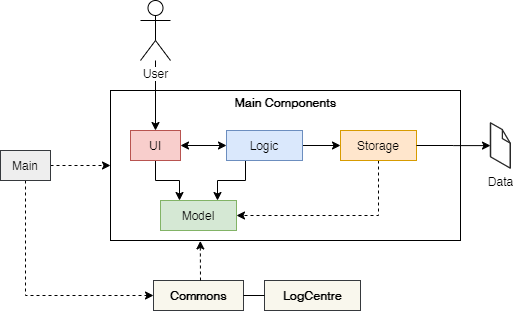

The diagram above was exported from draw.io. Its source (the exported page's mxGraphModel, read from the mxfile embedded in the PNG):
<mxGraphModel dx="422" dy="701" grid="1" gridSize="10" guides="1" tooltips="1" connect="1" arrows="1" fold="1" page="1" pageScale="1" pageWidth="827" pageHeight="1169" math="0" shadow="0">
  <root>
    <mxCell id="WIyWlLk6GJQsqaUBKTNV-0" />
    <mxCell id="WIyWlLk6GJQsqaUBKTNV-1" parent="WIyWlLk6GJQsqaUBKTNV-0" />
    <mxCell id="CeuP8SqD3ZaUC0upZQdp-1" value="&lt;b&gt;Main Components&lt;br&gt;&lt;br&gt;&lt;br&gt;&lt;br&gt;&lt;br&gt;&lt;br&gt;&lt;br&gt;&lt;br&gt;&lt;br&gt;&lt;br&gt;&lt;/b&gt;" style="rounded=0;whiteSpace=wrap;html=1;" parent="WIyWlLk6GJQsqaUBKTNV-1" vertex="1">
      <mxGeometry x="260" y="120" width="350" height="150" as="geometry" />
    </mxCell>
    <mxCell id="P-8c4Fon9m5x5vtm-e9C-5" value="" style="edgeStyle=orthogonalEdgeStyle;rounded=0;orthogonalLoop=1;jettySize=auto;html=1;entryX=0.5;entryY=0;entryDx=0;entryDy=0;" parent="WIyWlLk6GJQsqaUBKTNV-1" source="CeuP8SqD3ZaUC0upZQdp-0" target="CeuP8SqD3ZaUC0upZQdp-2" edge="1">
      <mxGeometry relative="1" as="geometry">
        <mxPoint x="420" y="70" as="targetPoint" />
      </mxGeometry>
    </mxCell>
    <mxCell id="CeuP8SqD3ZaUC0upZQdp-0" value="User" style="shape=umlActor;verticalLabelPosition=bottom;labelBackgroundColor=#ffffff;verticalAlign=top;html=1;outlineConnect=0;" parent="WIyWlLk6GJQsqaUBKTNV-1" vertex="1">
      <mxGeometry x="290" y="30" width="30" height="60" as="geometry" />
    </mxCell>
    <mxCell id="CeuP8SqD3ZaUC0upZQdp-13" style="edgeStyle=orthogonalEdgeStyle;rounded=0;orthogonalLoop=1;jettySize=auto;html=1;exitX=0.5;exitY=1;exitDx=0;exitDy=0;entryX=0.25;entryY=0;entryDx=0;entryDy=0;" parent="WIyWlLk6GJQsqaUBKTNV-1" source="CeuP8SqD3ZaUC0upZQdp-2" target="CeuP8SqD3ZaUC0upZQdp-4" edge="1">
      <mxGeometry relative="1" as="geometry" />
    </mxCell>
    <mxCell id="CeuP8SqD3ZaUC0upZQdp-2" value="UI" style="rounded=0;whiteSpace=wrap;html=1;fillColor=#f8cecc;strokeColor=#b85450;" parent="WIyWlLk6GJQsqaUBKTNV-1" vertex="1">
      <mxGeometry x="280" y="160" width="50" height="30" as="geometry" />
    </mxCell>
    <mxCell id="CeuP8SqD3ZaUC0upZQdp-10" style="edgeStyle=orthogonalEdgeStyle;rounded=0;orthogonalLoop=1;jettySize=auto;html=1;exitX=1;exitY=0.5;exitDx=0;exitDy=0;entryX=0;entryY=0.5;entryDx=0;entryDy=0;" parent="WIyWlLk6GJQsqaUBKTNV-1" source="CeuP8SqD3ZaUC0upZQdp-3" target="CeuP8SqD3ZaUC0upZQdp-7" edge="1">
      <mxGeometry relative="1" as="geometry">
        <mxPoint x="510" y="175" as="targetPoint" />
      </mxGeometry>
    </mxCell>
    <mxCell id="CeuP8SqD3ZaUC0upZQdp-12" style="edgeStyle=orthogonalEdgeStyle;rounded=0;orthogonalLoop=1;jettySize=auto;html=1;exitX=0.25;exitY=1;exitDx=0;exitDy=0;entryX=0.75;entryY=0;entryDx=0;entryDy=0;" parent="WIyWlLk6GJQsqaUBKTNV-1" source="CeuP8SqD3ZaUC0upZQdp-3" target="CeuP8SqD3ZaUC0upZQdp-4" edge="1">
      <mxGeometry relative="1" as="geometry" />
    </mxCell>
    <mxCell id="CeuP8SqD3ZaUC0upZQdp-3" value="Logic" style="rounded=0;whiteSpace=wrap;html=1;fillColor=#dae8fc;strokeColor=#6c8ebf;" parent="WIyWlLk6GJQsqaUBKTNV-1" vertex="1">
      <mxGeometry x="376" y="160" width="76" height="30" as="geometry" />
    </mxCell>
    <mxCell id="CeuP8SqD3ZaUC0upZQdp-4" value="Model" style="rounded=0;whiteSpace=wrap;html=1;fillColor=#d5e8d4;strokeColor=#82b366;" parent="WIyWlLk6GJQsqaUBKTNV-1" vertex="1">
      <mxGeometry x="310" y="230" width="76" height="30" as="geometry" />
    </mxCell>
    <mxCell id="P-8c4Fon9m5x5vtm-e9C-0" style="edgeStyle=orthogonalEdgeStyle;rounded=0;orthogonalLoop=1;jettySize=auto;html=1;exitX=0.5;exitY=1;exitDx=0;exitDy=0;entryX=1;entryY=0.5;entryDx=0;entryDy=0;dashed=1;" parent="WIyWlLk6GJQsqaUBKTNV-1" source="CeuP8SqD3ZaUC0upZQdp-7" target="CeuP8SqD3ZaUC0upZQdp-4" edge="1">
      <mxGeometry relative="1" as="geometry" />
    </mxCell>
    <mxCell id="CeuP8SqD3ZaUC0upZQdp-7" value="Storage" style="rounded=0;whiteSpace=wrap;html=1;fillColor=#ffe6cc;strokeColor=#d79b00;" parent="WIyWlLk6GJQsqaUBKTNV-1" vertex="1">
      <mxGeometry x="490" y="160" width="76" height="30" as="geometry" />
    </mxCell>
    <mxCell id="CeuP8SqD3ZaUC0upZQdp-16" value="Data" style="verticalLabelPosition=bottom;html=1;verticalAlign=top;strokeWidth=1;align=center;outlineConnect=0;dashed=0;outlineConnect=0;shape=mxgraph.aws3d.file;aspect=fixed;strokeColor=#292929;" parent="WIyWlLk6GJQsqaUBKTNV-1" vertex="1">
      <mxGeometry x="640" y="152.35" width="19.76" height="45.3" as="geometry" />
    </mxCell>
    <mxCell id="CeuP8SqD3ZaUC0upZQdp-17" style="edgeStyle=orthogonalEdgeStyle;rounded=0;orthogonalLoop=1;jettySize=auto;html=1;exitX=1;exitY=0.5;exitDx=0;exitDy=0;" parent="WIyWlLk6GJQsqaUBKTNV-1" source="CeuP8SqD3ZaUC0upZQdp-7" target="CeuP8SqD3ZaUC0upZQdp-16" edge="1">
      <mxGeometry relative="1" as="geometry">
        <mxPoint x="592" y="157.5" as="sourcePoint" />
        <mxPoint x="650" y="157.5" as="targetPoint" />
        <Array as="points" />
      </mxGeometry>
    </mxCell>
    <mxCell id="CeuP8SqD3ZaUC0upZQdp-21" value="&lt;b&gt;Commons&lt;br&gt;&lt;/b&gt;" style="rounded=0;whiteSpace=wrap;html=1;fillColor=#f9f7ed;strokeColor=#36393d;" parent="WIyWlLk6GJQsqaUBKTNV-1" vertex="1">
      <mxGeometry x="303" y="310" width="90" height="30" as="geometry" />
    </mxCell>
    <mxCell id="CeuP8SqD3ZaUC0upZQdp-23" value="" style="endArrow=classic;startArrow=classic;html=1;entryX=0;entryY=0.5;entryDx=0;entryDy=0;exitX=1;exitY=0.5;exitDx=0;exitDy=0;" parent="WIyWlLk6GJQsqaUBKTNV-1" source="CeuP8SqD3ZaUC0upZQdp-2" target="CeuP8SqD3ZaUC0upZQdp-3" edge="1">
      <mxGeometry width="50" height="50" relative="1" as="geometry">
        <mxPoint x="330" y="180" as="sourcePoint" />
        <mxPoint x="380" y="130" as="targetPoint" />
      </mxGeometry>
    </mxCell>
    <mxCell id="CeuP8SqD3ZaUC0upZQdp-24" value="" style="endArrow=classic;html=1;entryX=0.228;entryY=1.003;entryDx=0;entryDy=0;entryPerimeter=0;dashed=1;" parent="WIyWlLk6GJQsqaUBKTNV-1" edge="1">
      <mxGeometry width="50" height="50" relative="1" as="geometry">
        <mxPoint x="350" y="310" as="sourcePoint" />
        <mxPoint x="349.79999999999995" y="270.45000000000005" as="targetPoint" />
        <Array as="points">
          <mxPoint x="350" y="310" />
        </Array>
      </mxGeometry>
    </mxCell>
    <mxCell id="CeuP8SqD3ZaUC0upZQdp-25" value="&lt;b&gt;LogCentre&lt;/b&gt;" style="rounded=0;whiteSpace=wrap;html=1;fillColor=#f9f7ed;strokeColor=#36393d;" parent="WIyWlLk6GJQsqaUBKTNV-1" vertex="1">
      <mxGeometry x="414" y="310" width="96" height="30" as="geometry" />
    </mxCell>
    <mxCell id="CeuP8SqD3ZaUC0upZQdp-26" value="" style="endArrow=none;html=1;entryX=0;entryY=0.5;entryDx=0;entryDy=0;exitX=1;exitY=0.5;exitDx=0;exitDy=0;" parent="WIyWlLk6GJQsqaUBKTNV-1" source="CeuP8SqD3ZaUC0upZQdp-21" target="CeuP8SqD3ZaUC0upZQdp-25" edge="1">
      <mxGeometry width="50" height="50" relative="1" as="geometry">
        <mxPoint x="350" y="270" as="sourcePoint" />
        <mxPoint x="430" y="290" as="targetPoint" />
      </mxGeometry>
    </mxCell>
    <mxCell id="P-8c4Fon9m5x5vtm-e9C-7" style="edgeStyle=orthogonalEdgeStyle;rounded=0;orthogonalLoop=1;jettySize=auto;html=1;exitX=1;exitY=0.5;exitDx=0;exitDy=0;entryX=0;entryY=0.5;entryDx=0;entryDy=0;dashed=1;" parent="WIyWlLk6GJQsqaUBKTNV-1" source="P-8c4Fon9m5x5vtm-e9C-2" target="CeuP8SqD3ZaUC0upZQdp-1" edge="1">
      <mxGeometry relative="1" as="geometry" />
    </mxCell>
    <mxCell id="P-8c4Fon9m5x5vtm-e9C-8" style="edgeStyle=orthogonalEdgeStyle;rounded=0;orthogonalLoop=1;jettySize=auto;html=1;exitX=0.5;exitY=1;exitDx=0;exitDy=0;entryX=0;entryY=0.5;entryDx=0;entryDy=0;dashed=1;" parent="WIyWlLk6GJQsqaUBKTNV-1" source="P-8c4Fon9m5x5vtm-e9C-2" target="CeuP8SqD3ZaUC0upZQdp-21" edge="1">
      <mxGeometry relative="1" as="geometry">
        <mxPoint x="175" y="330" as="targetPoint" />
      </mxGeometry>
    </mxCell>
    <mxCell id="P-8c4Fon9m5x5vtm-e9C-2" value="&lt;font color=&quot;#000000&quot;&gt;Main&lt;/font&gt;" style="rounded=0;whiteSpace=wrap;html=1;fillColor=#eeeeee;strokeColor=#36393d;" parent="WIyWlLk6GJQsqaUBKTNV-1" vertex="1">
      <mxGeometry x="150" y="180" width="50" height="30" as="geometry" />
    </mxCell>
  </root>
</mxGraphModel>